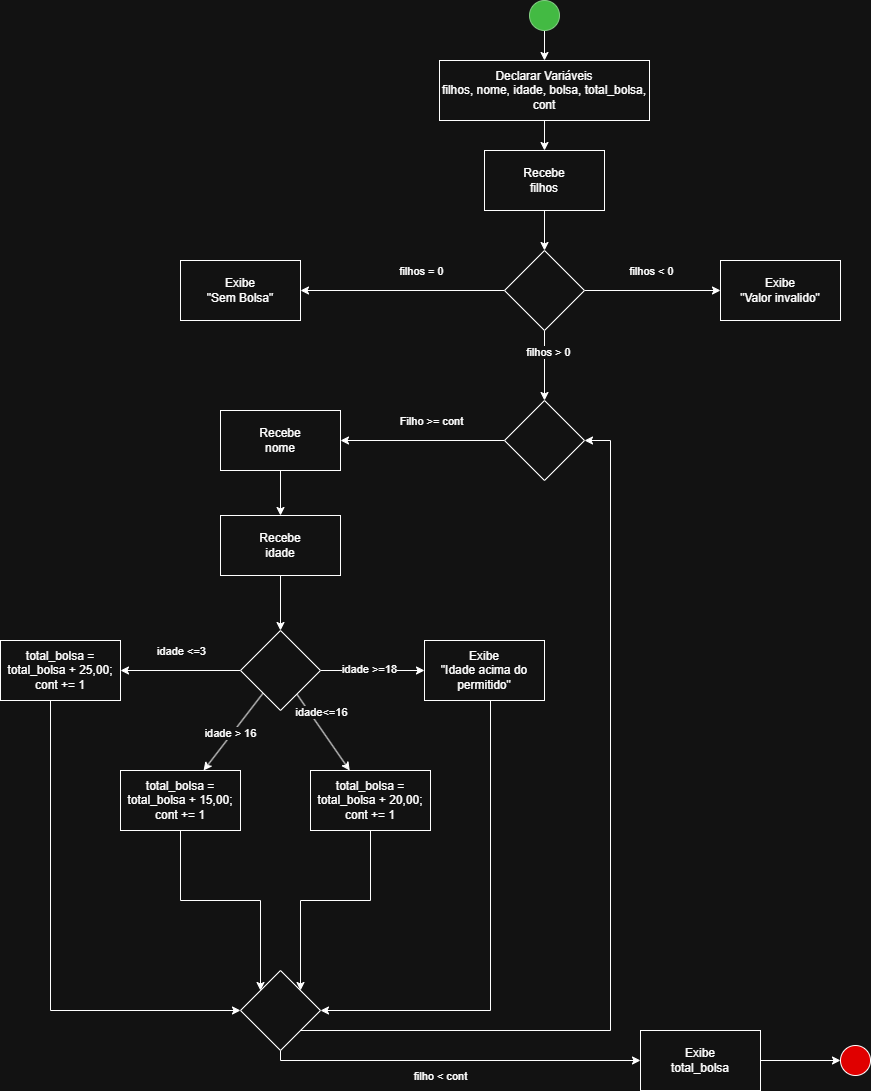

The diagram above was exported from draw.io. Its source (the exported page's mxGraphModel, read from the mxfile embedded in the PNG):
<mxGraphModel dx="1720" dy="585" grid="1" gridSize="10" guides="1" tooltips="1" connect="1" arrows="1" fold="1" page="1" pageScale="1" pageWidth="827" pageHeight="1169" math="0" shadow="0">
  <root>
    <mxCell id="0" />
    <mxCell id="1" parent="0" />
    <mxCell id="CEKIl84s5CLmpZevBd_c-3" edge="1" parent="1" source="CEKIl84s5CLmpZevBd_c-1" style="edgeStyle=orthogonalEdgeStyle;rounded=0;orthogonalLoop=1;jettySize=auto;html=1;" target="CEKIl84s5CLmpZevBd_c-2" value="">
      <mxGeometry relative="1" as="geometry" />
    </mxCell>
    <mxCell id="CEKIl84s5CLmpZevBd_c-1" parent="1" style="ellipse;whiteSpace=wrap;html=1;aspect=fixed;fillColor=#008a00;fontColor=#ffffff;strokeColor=#005700;" value="" vertex="1">
      <mxGeometry height="30" width="30" x="399" y="10" as="geometry" />
    </mxCell>
    <mxCell id="CEKIl84s5CLmpZevBd_c-5" edge="1" parent="1" source="CEKIl84s5CLmpZevBd_c-2" style="edgeStyle=orthogonalEdgeStyle;rounded=0;orthogonalLoop=1;jettySize=auto;html=1;" target="CEKIl84s5CLmpZevBd_c-4" value="">
      <mxGeometry relative="1" as="geometry" />
    </mxCell>
    <mxCell id="CEKIl84s5CLmpZevBd_c-2" parent="1" style="whiteSpace=wrap;html=1;" value="Declarar Variáveis&lt;div&gt;filhos, nome, idade, bolsa, total_bolsa, cont&lt;/div&gt;" vertex="1">
      <mxGeometry height="60" width="210" x="309" y="70" as="geometry" />
    </mxCell>
    <mxCell id="CEKIl84s5CLmpZevBd_c-7" edge="1" parent="1" source="CEKIl84s5CLmpZevBd_c-4" style="edgeStyle=orthogonalEdgeStyle;rounded=0;orthogonalLoop=1;jettySize=auto;html=1;" target="CEKIl84s5CLmpZevBd_c-6" value="">
      <mxGeometry relative="1" as="geometry" />
    </mxCell>
    <mxCell id="CEKIl84s5CLmpZevBd_c-4" parent="1" style="whiteSpace=wrap;html=1;" value="Recebe&lt;div&gt;filhos&lt;/div&gt;" vertex="1">
      <mxGeometry height="60" width="120" x="354" y="160" as="geometry" />
    </mxCell>
    <mxCell id="CEKIl84s5CLmpZevBd_c-9" edge="1" parent="1" source="CEKIl84s5CLmpZevBd_c-6" style="edgeStyle=orthogonalEdgeStyle;rounded=0;orthogonalLoop=1;jettySize=auto;html=1;" target="CEKIl84s5CLmpZevBd_c-8" value="">
      <mxGeometry relative="1" as="geometry" />
    </mxCell>
    <mxCell id="CEKIl84s5CLmpZevBd_c-10" connectable="0" parent="CEKIl84s5CLmpZevBd_c-9" style="edgeLabel;html=1;align=center;verticalAlign=middle;resizable=0;points=[];" value="filhos = 0" vertex="1">
      <mxGeometry relative="1" x="-0.1806" y="3" as="geometry">
        <mxPoint y="-23" as="offset" />
      </mxGeometry>
    </mxCell>
    <mxCell id="CEKIl84s5CLmpZevBd_c-14" edge="1" parent="1" source="CEKIl84s5CLmpZevBd_c-6" style="edgeStyle=orthogonalEdgeStyle;rounded=0;orthogonalLoop=1;jettySize=auto;html=1;entryX=0.5;entryY=0;entryDx=0;entryDy=0;" target="CEKIl84s5CLmpZevBd_c-33" value="">
      <mxGeometry relative="1" as="geometry">
        <mxPoint x="414" y="400" as="targetPoint" />
      </mxGeometry>
    </mxCell>
    <mxCell id="CEKIl84s5CLmpZevBd_c-15" connectable="0" parent="CEKIl84s5CLmpZevBd_c-14" style="edgeLabel;html=1;align=center;verticalAlign=middle;resizable=0;points=[];" value="filhos &amp;gt; 0" vertex="1">
      <mxGeometry relative="1" x="-0.4" y="3" as="geometry">
        <mxPoint as="offset" />
      </mxGeometry>
    </mxCell>
    <mxCell id="CEKIl84s5CLmpZevBd_c-17" edge="1" parent="1" source="CEKIl84s5CLmpZevBd_c-6" style="edgeStyle=orthogonalEdgeStyle;rounded=0;orthogonalLoop=1;jettySize=auto;html=1;" target="CEKIl84s5CLmpZevBd_c-16" value="">
      <mxGeometry relative="1" as="geometry" />
    </mxCell>
    <mxCell id="CEKIl84s5CLmpZevBd_c-18" connectable="0" parent="CEKIl84s5CLmpZevBd_c-17" style="edgeLabel;html=1;align=center;verticalAlign=middle;resizable=0;points=[];" value="filhos &amp;lt; 0" vertex="1">
      <mxGeometry relative="1" x="0.2206" y="-1" as="geometry">
        <mxPoint x="-17" y="-21" as="offset" />
      </mxGeometry>
    </mxCell>
    <mxCell id="CEKIl84s5CLmpZevBd_c-6" parent="1" style="rhombus;whiteSpace=wrap;html=1;" value="" vertex="1">
      <mxGeometry height="80" width="80" x="374" y="260" as="geometry" />
    </mxCell>
    <mxCell id="CEKIl84s5CLmpZevBd_c-8" parent="1" style="whiteSpace=wrap;html=1;" value="Exibe&lt;div&gt;&quot;Sem Bolsa&quot;&lt;/div&gt;" vertex="1">
      <mxGeometry height="60" width="120" x="50" y="270" as="geometry" />
    </mxCell>
    <mxCell id="CEKIl84s5CLmpZevBd_c-16" parent="1" style="whiteSpace=wrap;html=1;" value="Exibe&lt;div&gt;&quot;Valor invalido&quot;&lt;/div&gt;" vertex="1">
      <mxGeometry height="60" width="120" x="590" y="270" as="geometry" />
    </mxCell>
    <mxCell id="CEKIl84s5CLmpZevBd_c-37" edge="1" parent="1" source="CEKIl84s5CLmpZevBd_c-33" style="edgeStyle=orthogonalEdgeStyle;rounded=0;orthogonalLoop=1;jettySize=auto;html=1;" target="CEKIl84s5CLmpZevBd_c-36" value="">
      <mxGeometry relative="1" as="geometry" />
    </mxCell>
    <mxCell id="CEKIl84s5CLmpZevBd_c-38" connectable="0" parent="CEKIl84s5CLmpZevBd_c-37" style="edgeLabel;html=1;align=center;verticalAlign=middle;resizable=0;points=[];" value="Filho &amp;gt;= cont" vertex="1">
      <mxGeometry relative="1" x="-0.2561" y="3" as="geometry">
        <mxPoint x="-13" y="-23" as="offset" />
      </mxGeometry>
    </mxCell>
    <mxCell id="CEKIl84s5CLmpZevBd_c-33" parent="1" style="rhombus;whiteSpace=wrap;html=1;" value="" vertex="1">
      <mxGeometry height="80" width="80" x="374" y="410" as="geometry" />
    </mxCell>
    <mxCell id="CEKIl84s5CLmpZevBd_c-40" edge="1" parent="1" source="CEKIl84s5CLmpZevBd_c-36" style="edgeStyle=orthogonalEdgeStyle;rounded=0;orthogonalLoop=1;jettySize=auto;html=1;" target="CEKIl84s5CLmpZevBd_c-39" value="">
      <mxGeometry relative="1" as="geometry" />
    </mxCell>
    <mxCell id="CEKIl84s5CLmpZevBd_c-36" parent="1" style="whiteSpace=wrap;html=1;" value="Recebe&lt;div&gt;nome&lt;/div&gt;" vertex="1">
      <mxGeometry height="60" width="120" x="90" y="420" as="geometry" />
    </mxCell>
    <mxCell id="CEKIl84s5CLmpZevBd_c-42" edge="1" parent="1" source="CEKIl84s5CLmpZevBd_c-39" style="edgeStyle=orthogonalEdgeStyle;rounded=0;orthogonalLoop=1;jettySize=auto;html=1;" target="CEKIl84s5CLmpZevBd_c-41" value="">
      <mxGeometry relative="1" as="geometry" />
    </mxCell>
    <mxCell id="CEKIl84s5CLmpZevBd_c-39" parent="1" style="whiteSpace=wrap;html=1;" value="Recebe&lt;div&gt;idade&lt;/div&gt;" vertex="1">
      <mxGeometry height="60" width="120" x="90" y="525" as="geometry" />
    </mxCell>
    <mxCell id="CEKIl84s5CLmpZevBd_c-47" edge="1" parent="1" source="CEKIl84s5CLmpZevBd_c-41" style="edgeStyle=orthogonalEdgeStyle;rounded=0;orthogonalLoop=1;jettySize=auto;html=1;" target="CEKIl84s5CLmpZevBd_c-46" value="">
      <mxGeometry relative="1" as="geometry" />
    </mxCell>
    <mxCell id="CEKIl84s5CLmpZevBd_c-52" connectable="0" parent="CEKIl84s5CLmpZevBd_c-47" style="edgeLabel;html=1;align=center;verticalAlign=middle;resizable=0;points=[];" value="idade &amp;lt;=3" vertex="1">
      <mxGeometry relative="1" x="-0.0333" y="1" as="geometry">
        <mxPoint x="-2" y="-21" as="offset" />
      </mxGeometry>
    </mxCell>
    <mxCell id="CEKIl84s5CLmpZevBd_c-49" edge="1" parent="1" source="CEKIl84s5CLmpZevBd_c-41" style="rounded=0;orthogonalLoop=1;jettySize=auto;html=1;" target="CEKIl84s5CLmpZevBd_c-48" value="">
      <mxGeometry relative="1" as="geometry" />
    </mxCell>
    <mxCell id="CEKIl84s5CLmpZevBd_c-53" connectable="0" parent="CEKIl84s5CLmpZevBd_c-49" style="edgeLabel;html=1;align=center;verticalAlign=middle;resizable=0;points=[];" value="idade &amp;gt; 16" vertex="1">
      <mxGeometry relative="1" x="0.0667" y="-2" as="geometry">
        <mxPoint as="offset" />
      </mxGeometry>
    </mxCell>
    <mxCell id="CEKIl84s5CLmpZevBd_c-51" edge="1" parent="1" source="CEKIl84s5CLmpZevBd_c-41" style="rounded=0;orthogonalLoop=1;jettySize=auto;html=1;" target="CEKIl84s5CLmpZevBd_c-50" value="">
      <mxGeometry relative="1" as="geometry" />
    </mxCell>
    <mxCell id="CEKIl84s5CLmpZevBd_c-55" connectable="0" parent="CEKIl84s5CLmpZevBd_c-51" style="edgeLabel;html=1;align=center;verticalAlign=middle;resizable=0;points=[];" value="idade&amp;lt;=16" vertex="1">
      <mxGeometry relative="1" x="-0.0192" y="-1" as="geometry">
        <mxPoint x="-1" y="-21" as="offset" />
      </mxGeometry>
    </mxCell>
    <mxCell id="CEKIl84s5CLmpZevBd_c-59" edge="1" parent="1" source="CEKIl84s5CLmpZevBd_c-41" style="edgeStyle=orthogonalEdgeStyle;rounded=0;orthogonalLoop=1;jettySize=auto;html=1;" target="CEKIl84s5CLmpZevBd_c-58" value="">
      <mxGeometry relative="1" as="geometry" />
    </mxCell>
    <mxCell id="CEKIl84s5CLmpZevBd_c-60" connectable="0" parent="CEKIl84s5CLmpZevBd_c-59" style="edgeLabel;html=1;align=center;verticalAlign=middle;resizable=0;points=[];" value="idade &amp;gt;=18" vertex="1">
      <mxGeometry relative="1" x="-0.075" y="2" as="geometry">
        <mxPoint as="offset" />
      </mxGeometry>
    </mxCell>
    <mxCell id="CEKIl84s5CLmpZevBd_c-41" parent="1" style="rhombus;whiteSpace=wrap;html=1;" value="" vertex="1">
      <mxGeometry height="80" width="80" x="110" y="640" as="geometry" />
    </mxCell>
    <mxCell id="aXJ5Oxeb0A-bwNFEwlKX-6" edge="1" parent="1" source="CEKIl84s5CLmpZevBd_c-43" style="edgeStyle=orthogonalEdgeStyle;rounded=0;orthogonalLoop=1;jettySize=auto;html=1;" target="aXJ5Oxeb0A-bwNFEwlKX-5">
      <mxGeometry relative="1" as="geometry" />
    </mxCell>
    <mxCell id="CEKIl84s5CLmpZevBd_c-43" parent="1" style="whiteSpace=wrap;html=1;" value="Exibe&lt;div&gt;total_bolsa&lt;/div&gt;" vertex="1">
      <mxGeometry height="60" width="120" x="510" y="1040" as="geometry" />
    </mxCell>
    <mxCell id="CEKIl84s5CLmpZevBd_c-62" edge="1" parent="1" source="CEKIl84s5CLmpZevBd_c-46" style="edgeStyle=orthogonalEdgeStyle;rounded=0;orthogonalLoop=1;jettySize=auto;html=1;" target="CEKIl84s5CLmpZevBd_c-61" value="">
      <mxGeometry relative="1" as="geometry">
        <Array as="points">
          <mxPoint x="-80" y="1020" />
        </Array>
      </mxGeometry>
    </mxCell>
    <mxCell id="CEKIl84s5CLmpZevBd_c-46" parent="1" style="whiteSpace=wrap;html=1;" value="total_bolsa = total_bolsa + 25,00;&lt;div&gt;cont += 1&lt;/div&gt;" vertex="1">
      <mxGeometry height="60" width="120" x="-130" y="650" as="geometry" />
    </mxCell>
    <mxCell id="CEKIl84s5CLmpZevBd_c-63" edge="1" parent="1" source="CEKIl84s5CLmpZevBd_c-48" style="edgeStyle=orthogonalEdgeStyle;rounded=0;orthogonalLoop=1;jettySize=auto;html=1;exitX=0.5;exitY=1;exitDx=0;exitDy=0;entryX=0;entryY=0;entryDx=0;entryDy=0;" target="CEKIl84s5CLmpZevBd_c-61">
      <mxGeometry relative="1" as="geometry" />
    </mxCell>
    <mxCell id="CEKIl84s5CLmpZevBd_c-48" parent="1" style="whiteSpace=wrap;html=1;" value="total_bolsa = total_bolsa + 15,00;&lt;div&gt;cont += 1&lt;/div&gt;" vertex="1">
      <mxGeometry height="60" width="120" x="-10" y="780" as="geometry" />
    </mxCell>
    <mxCell id="CEKIl84s5CLmpZevBd_c-64" edge="1" parent="1" source="CEKIl84s5CLmpZevBd_c-50" style="edgeStyle=orthogonalEdgeStyle;rounded=0;orthogonalLoop=1;jettySize=auto;html=1;exitX=0.5;exitY=1;exitDx=0;exitDy=0;entryX=1;entryY=0;entryDx=0;entryDy=0;" target="CEKIl84s5CLmpZevBd_c-61">
      <mxGeometry relative="1" as="geometry" />
    </mxCell>
    <mxCell id="CEKIl84s5CLmpZevBd_c-50" parent="1" style="whiteSpace=wrap;html=1;" value="total_bolsa = total_bolsa + 20,00;&lt;div&gt;cont += 1&lt;/div&gt;" vertex="1">
      <mxGeometry height="60" width="120" x="180" y="780" as="geometry" />
    </mxCell>
    <mxCell id="CEKIl84s5CLmpZevBd_c-65" edge="1" parent="1" source="CEKIl84s5CLmpZevBd_c-58" style="edgeStyle=orthogonalEdgeStyle;rounded=0;orthogonalLoop=1;jettySize=auto;html=1;entryX=1;entryY=0.5;entryDx=0;entryDy=0;" target="CEKIl84s5CLmpZevBd_c-61">
      <mxGeometry relative="1" as="geometry">
        <Array as="points">
          <mxPoint x="360" y="1020" />
        </Array>
      </mxGeometry>
    </mxCell>
    <mxCell id="CEKIl84s5CLmpZevBd_c-58" parent="1" style="whiteSpace=wrap;html=1;" value="Exibe&lt;div&gt;&quot;Idade acima do permitido&quot;&lt;/div&gt;" vertex="1">
      <mxGeometry height="60" width="120" x="294" y="650" as="geometry" />
    </mxCell>
    <mxCell id="aXJ5Oxeb0A-bwNFEwlKX-13" edge="1" parent="1" source="CEKIl84s5CLmpZevBd_c-61" style="edgeStyle=orthogonalEdgeStyle;rounded=0;orthogonalLoop=1;jettySize=auto;html=1;entryX=0;entryY=0.5;entryDx=0;entryDy=0;" target="CEKIl84s5CLmpZevBd_c-43">
      <mxGeometry relative="1" as="geometry">
        <Array as="points">
          <mxPoint x="150" y="1070" />
        </Array>
      </mxGeometry>
    </mxCell>
    <mxCell id="aXJ5Oxeb0A-bwNFEwlKX-18" connectable="0" parent="aXJ5Oxeb0A-bwNFEwlKX-13" style="edgeLabel;html=1;align=center;verticalAlign=middle;resizable=0;points=[];" value="filho &amp;lt; cont" vertex="1">
      <mxGeometry relative="1" x="-0.0703" y="-1" as="geometry">
        <mxPoint x="-3" y="14" as="offset" />
      </mxGeometry>
    </mxCell>
    <mxCell id="CEKIl84s5CLmpZevBd_c-61" parent="1" style="rhombus;whiteSpace=wrap;html=1;" value="" vertex="1">
      <mxGeometry height="80" width="80" x="110" y="980" as="geometry" />
    </mxCell>
    <mxCell id="aXJ5Oxeb0A-bwNFEwlKX-5" parent="1" style="ellipse;whiteSpace=wrap;html=1;aspect=fixed;fillColor=light-dark(#E00000,#E00000);" value="" vertex="1">
      <mxGeometry height="30" width="30" x="710" y="1055" as="geometry" />
    </mxCell>
    <mxCell id="aXJ5Oxeb0A-bwNFEwlKX-17" edge="1" parent="1" source="CEKIl84s5CLmpZevBd_c-61" style="endArrow=classic;html=1;rounded=0;entryX=1;entryY=0.5;entryDx=0;entryDy=0;exitX=1;exitY=1;exitDx=0;exitDy=0;edgeStyle=orthogonalEdgeStyle;endFill=1;" target="CEKIl84s5CLmpZevBd_c-33" value="">
      <mxGeometry height="50" relative="1" width="50" as="geometry">
        <Array as="points">
          <mxPoint x="480" y="1040" />
          <mxPoint x="480" y="450" />
        </Array>
        <mxPoint x="210" y="670" as="sourcePoint" />
        <mxPoint x="260" y="620" as="targetPoint" />
      </mxGeometry>
    </mxCell>
  </root>
</mxGraphModel>